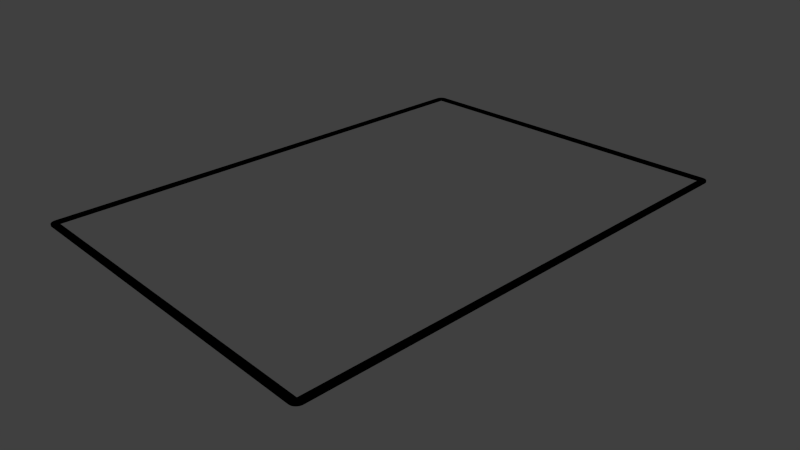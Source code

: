 # Source: Card_3d.blend  (saved by Blender 2.73.0; exported with 4.5.12 LTS)
import bpy
from mathutils import Matrix  # noqa: F401  (used for matrix-valued properties, if any)

bpy.ops.wm.read_factory_settings(use_empty=True)
scene = bpy.context.scene
scene.name = 'Scene'

# ---- collections
col_collection_1 = bpy.data.collections.new('Collection 1'); scene.collection.children.link(col_collection_1)

# ---- materials (node trees are filled in below, after node groups)
mat_card_black = bpy.data.materials.new('Card_Black')
mat_card_black.alpha_threshold = 0.0
mat_card_black.use_transparent_shadow = False
mat_card_black.diffuse_color = (0.0, 0.0, 0.0, 1.0)
mat_card_black.specular_color = (0.01222, 0.01222, 0.01222)
mat_card_black.roughness = 0.5

# ---- material node trees

# ---- world
world_world = bpy.data.worlds.new('World'); scene.world = world_world
world_world.color = (0.05088, 0.05088, 0.05088)
world_world.use_sun_shadow = False
world_world.sun_shadow_jitter_overblur = 0.0
world_world.cycles.sampling_method = 'MANUAL'
world_world.cycles.sample_map_resolution = 256

# ---- cameras
cam_camera = bpy.data.cameras.new('Camera')
cam_camera.clip_end = 100.0
cam_camera.lens = 35.0
cam_camera.sensor_width = 32.0
cam_camera.sensor_height = 18.0
cam_camera.ortho_scale = 7.314
cam_camera.dof.focus_distance = 0.0
cam_camera.dof.aperture_fstop = 128.0

# ---- lights
light_lamp = bpy.data.lights.new('Lamp', 'POINT')
light_lamp.transmission_factor = 0.0
light_lamp.cutoff_distance = 30.0
light_lamp.energy = 100.0
light_lamp.shadow_buffer_clip_start = 1.001
light_lamp.shadow_soft_size = 0.1
light_lamp.shadow_maximum_resolution = 0.006
light_lamp.use_absolute_resolution = True
light_lamp.cycles.use_multiple_importance_sampling = False

# ---- meshes
me_cube_002 = bpy.data.meshes.new('Cube.002')
me_cube_002.from_pydata([(-0.5, 0.72, -0.0025), (-0.5039, 0.7196, -0.0025), (-0.5077, 0.7185, -0.0025), (-0.5111, 0.7166, -0.0025), (-0.5141, 0.7141, -0.0025), (-0.5166, 0.7111, -0.0025), (-0.5185, 0.7077, -0.0025), (-0.5196, 0.7039, -0.0025), (-0.52, 0.7, -0.0025), (-0.5, 1.565e-08, -0.0025), (-0.5, 0.7, -0.0025), (1.49e-08, 0.7, -0.0025), (-0.5, 1.565e-08, 0.0025), (-0.5, 0.7, 0.0025), (1.49e-08, 0.7, 0.0025), (1.49e-08, 0.72, 0.0025), (-0.5, 0.72, 0.0025), (1.49e-08, 0.72, -0.0025), (-0.5, 0.72, -0.0025), (-0.52, 1.565e-08, -0.0025), (-0.52, 0.7, -0.0025), (-0.52, 1.565e-08, 0.0025), (-0.52, 0.7, 0.0025), (-0.5, 0.72, 0.0025), (-0.5039, 0.7196, 0.0025), (-0.5077, 0.7185, 0.0025), (-0.5111, 0.7166, 0.0025), (-0.5141, 0.7141, 0.0025), (-0.5166, 0.7111, 0.0025), (-0.5185, 0.7077, 0.0025), (-0.5196, 0.7039, 0.0025), (-0.52, 0.7, 0.0025), (-0.5, 0.72, 0.0025), (-0.52, 0.7, 0.0025)], [], [(13, 14, 15, 16), (14, 11, 17, 15), (11, 10, 18, 17), (21, 22, 20, 19), (10, 9, 19, 20), (12, 13, 22, 21), (9, 12, 21, 19), (1, 0, 18, 10, 20, 8, 7, 6, 5, 4, 3, 2), (8, 20, 33, 31), (18, 0, 23, 32), (7, 8, 31, 30), (6, 7, 30, 29), (5, 6, 29, 28), (4, 5, 28, 27), (3, 4, 27, 26), (2, 3, 26, 25), (1, 2, 25, 24), (0, 1, 24, 23), (24, 25, 26, 27, 28, 29, 30, 31, 33, 13, 32, 23), (17, 18, 16, 15)])
me_cube_002.materials.append(mat_card_black)
me_cube_002.use_remesh_preserve_volume = False
me_cube_002.use_remesh_preserve_attributes = False
me_cube_002.use_mirror_vertex_groups = False
me_cube_002.update()

# ---- objects
ob_cube = bpy.data.objects.new('Cube', me_cube_002)
ob_lamp = bpy.data.objects.new('Lamp', light_lamp)
ob_camera = bpy.data.objects.new('Camera', cam_camera)

# ---- transforms, parenting, visibility, modifiers, constraints
ob_cube.location = (0.0, 0.0, 0.0)
ob_cube.lineart.crease_threshold = 0.0
_m = ob_cube.modifiers.new('Mirror', 'MIRROR')
_m.use_axis = (True, True, False)
ob_lamp.location = (4.076, 1.005, 5.904)
ob_lamp.rotation_euler = (0.6503, 0.05522, 1.866)
ob_lamp.lock_rotations_4d = False
ob_lamp.empty_display_type = 'ARROWS'
ob_lamp.color = (0.0, 0.0, 0.0, 0.0)
ob_lamp.lineart.crease_threshold = 0.0
ob_camera.location = (1.565, -1.433, 0.9844)
ob_camera.rotation_euler = (1.109, 0.01082, 0.8149)
ob_camera.scale = (0.2078, 0.2078, 0.2078)
ob_camera.lock_rotations_4d = False
ob_camera.empty_display_type = 'ARROWS'
ob_camera.color = (0.0, 0.0, 0.0, 0.0)
ob_camera.display_type = 'WIRE'
ob_camera.lineart.crease_threshold = 0.0

# ---- collection membership
col_collection_1.objects.link(ob_cube)
col_collection_1.objects.link(ob_lamp)
col_collection_1.objects.link(ob_camera)

# ---- scene / render settings (as saved in the file)
scene.camera = ob_camera
scene.frame_start = 1; scene.frame_end = 250; scene.frame_set(1)
scene.render.engine = 'BLENDER_EEVEE_NEXT'
scene.render.dither_intensity = 0.0
scene.cycles.use_denoising = False
scene.cycles.samples = 10
scene.cycles.sampling_pattern = 'TABULATED_SOBOL'
scene.cycles.light_sampling_threshold = 0.0
scene.cycles.use_adaptive_sampling = False
scene.cycles.use_light_tree = False
scene.cycles.blur_glossy = 0.0
scene.cycles.pixel_filter_type = 'GAUSSIAN'
scene.cycles.sample_clamp_indirect = 0.0
scene.view_settings.view_transform = 'Standard'
bpy.context.view_layer.update()
